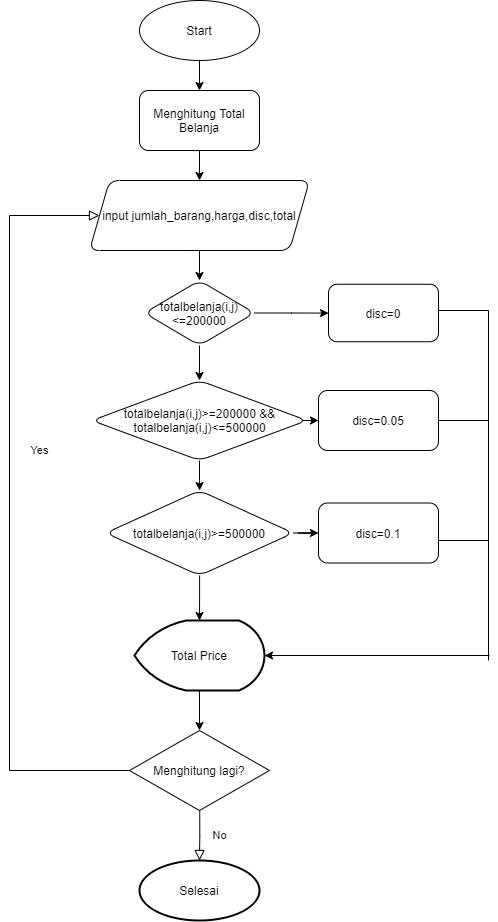

The diagram above was exported from draw.io. Its source (the exported page's mxGraphModel, read from the mxfile embedded in the PNG):
<mxGraphModel dx="868" dy="393" grid="1" gridSize="10" guides="1" tooltips="1" connect="1" arrows="1" fold="1" page="1" pageScale="1" pageWidth="827" pageHeight="1169" math="0" shadow="0">
  <root>
    <mxCell id="WIyWlLk6GJQsqaUBKTNV-0" />
    <mxCell id="WIyWlLk6GJQsqaUBKTNV-1" parent="WIyWlLk6GJQsqaUBKTNV-0" />
    <mxCell id="zwZ3AxvJAadCYdegZB2j-2" value="" style="edgeStyle=orthogonalEdgeStyle;rounded=0;orthogonalLoop=1;jettySize=auto;html=1;" edge="1" parent="WIyWlLk6GJQsqaUBKTNV-1" source="zwZ3AxvJAadCYdegZB2j-0" target="zwZ3AxvJAadCYdegZB2j-1">
      <mxGeometry relative="1" as="geometry" />
    </mxCell>
    <mxCell id="zwZ3AxvJAadCYdegZB2j-0" value="Start" style="ellipse;whiteSpace=wrap;html=1;" vertex="1" parent="WIyWlLk6GJQsqaUBKTNV-1">
      <mxGeometry x="170" y="60" width="120" height="60" as="geometry" />
    </mxCell>
    <mxCell id="zwZ3AxvJAadCYdegZB2j-4" value="" style="edgeStyle=orthogonalEdgeStyle;rounded=0;orthogonalLoop=1;jettySize=auto;html=1;" edge="1" parent="WIyWlLk6GJQsqaUBKTNV-1" source="zwZ3AxvJAadCYdegZB2j-1" target="zwZ3AxvJAadCYdegZB2j-3">
      <mxGeometry relative="1" as="geometry" />
    </mxCell>
    <mxCell id="zwZ3AxvJAadCYdegZB2j-1" value="Menghitung Total Belanja" style="rounded=1;whiteSpace=wrap;html=1;" vertex="1" parent="WIyWlLk6GJQsqaUBKTNV-1">
      <mxGeometry x="170" y="150" width="120" height="60" as="geometry" />
    </mxCell>
    <mxCell id="zwZ3AxvJAadCYdegZB2j-6" value="" style="edgeStyle=orthogonalEdgeStyle;rounded=0;orthogonalLoop=1;jettySize=auto;html=1;" edge="1" parent="WIyWlLk6GJQsqaUBKTNV-1" source="zwZ3AxvJAadCYdegZB2j-3" target="zwZ3AxvJAadCYdegZB2j-5">
      <mxGeometry relative="1" as="geometry" />
    </mxCell>
    <mxCell id="zwZ3AxvJAadCYdegZB2j-3" value="input jumlah_barang,harga,disc,total" style="shape=parallelogram;perimeter=parallelogramPerimeter;whiteSpace=wrap;html=1;fixedSize=1;rounded=1;" vertex="1" parent="WIyWlLk6GJQsqaUBKTNV-1">
      <mxGeometry x="120" y="240" width="220" height="70" as="geometry" />
    </mxCell>
    <mxCell id="zwZ3AxvJAadCYdegZB2j-8" value="" style="edgeStyle=orthogonalEdgeStyle;rounded=0;orthogonalLoop=1;jettySize=auto;html=1;" edge="1" parent="WIyWlLk6GJQsqaUBKTNV-1" source="zwZ3AxvJAadCYdegZB2j-5" target="zwZ3AxvJAadCYdegZB2j-7">
      <mxGeometry relative="1" as="geometry" />
    </mxCell>
    <mxCell id="zwZ3AxvJAadCYdegZB2j-10" value="" style="edgeStyle=orthogonalEdgeStyle;rounded=0;orthogonalLoop=1;jettySize=auto;html=1;" edge="1" parent="WIyWlLk6GJQsqaUBKTNV-1" source="zwZ3AxvJAadCYdegZB2j-5" target="zwZ3AxvJAadCYdegZB2j-9">
      <mxGeometry relative="1" as="geometry" />
    </mxCell>
    <mxCell id="zwZ3AxvJAadCYdegZB2j-5" value="totalbelanja(i,j)&lt;=200000" style="rhombus;whiteSpace=wrap;html=1;rounded=1;" vertex="1" parent="WIyWlLk6GJQsqaUBKTNV-1">
      <mxGeometry x="175" y="340" width="110" height="65" as="geometry" />
    </mxCell>
    <mxCell id="zwZ3AxvJAadCYdegZB2j-7" value="disc=0" style="whiteSpace=wrap;html=1;rounded=1;" vertex="1" parent="WIyWlLk6GJQsqaUBKTNV-1">
      <mxGeometry x="359" y="343.75" width="110" height="57.5" as="geometry" />
    </mxCell>
    <mxCell id="zwZ3AxvJAadCYdegZB2j-12" value="" style="edgeStyle=orthogonalEdgeStyle;rounded=0;orthogonalLoop=1;jettySize=auto;html=1;" edge="1" parent="WIyWlLk6GJQsqaUBKTNV-1" source="zwZ3AxvJAadCYdegZB2j-9" target="zwZ3AxvJAadCYdegZB2j-11">
      <mxGeometry relative="1" as="geometry" />
    </mxCell>
    <mxCell id="zwZ3AxvJAadCYdegZB2j-14" value="" style="edgeStyle=orthogonalEdgeStyle;rounded=0;orthogonalLoop=1;jettySize=auto;html=1;" edge="1" parent="WIyWlLk6GJQsqaUBKTNV-1" source="zwZ3AxvJAadCYdegZB2j-9" target="zwZ3AxvJAadCYdegZB2j-13">
      <mxGeometry relative="1" as="geometry" />
    </mxCell>
    <mxCell id="zwZ3AxvJAadCYdegZB2j-9" value="totalbelanja(i,j)&amp;gt;=200000 &amp;amp;&amp;amp; totalbelanja(i,j)&amp;lt;=500000" style="rhombus;whiteSpace=wrap;html=1;rounded=1;" vertex="1" parent="WIyWlLk6GJQsqaUBKTNV-1">
      <mxGeometry x="122.5" y="440" width="215" height="80" as="geometry" />
    </mxCell>
    <mxCell id="zwZ3AxvJAadCYdegZB2j-11" value="disc=0.05" style="whiteSpace=wrap;html=1;rounded=1;" vertex="1" parent="WIyWlLk6GJQsqaUBKTNV-1">
      <mxGeometry x="349" y="450" width="120" height="60" as="geometry" />
    </mxCell>
    <mxCell id="zwZ3AxvJAadCYdegZB2j-16" value="" style="edgeStyle=orthogonalEdgeStyle;rounded=0;orthogonalLoop=1;jettySize=auto;html=1;" edge="1" parent="WIyWlLk6GJQsqaUBKTNV-1" source="zwZ3AxvJAadCYdegZB2j-13" target="zwZ3AxvJAadCYdegZB2j-15">
      <mxGeometry relative="1" as="geometry" />
    </mxCell>
    <mxCell id="zwZ3AxvJAadCYdegZB2j-18" value="" style="edgeStyle=orthogonalEdgeStyle;rounded=0;orthogonalLoop=1;jettySize=auto;html=1;" edge="1" parent="WIyWlLk6GJQsqaUBKTNV-1" source="zwZ3AxvJAadCYdegZB2j-13" target="zwZ3AxvJAadCYdegZB2j-17">
      <mxGeometry relative="1" as="geometry" />
    </mxCell>
    <mxCell id="zwZ3AxvJAadCYdegZB2j-13" value="totalbelanja(i,j)&amp;gt;=500000" style="rhombus;whiteSpace=wrap;html=1;rounded=1;" vertex="1" parent="WIyWlLk6GJQsqaUBKTNV-1">
      <mxGeometry x="136.25" y="550" width="187.5" height="85" as="geometry" />
    </mxCell>
    <mxCell id="zwZ3AxvJAadCYdegZB2j-15" value="disc=0.1" style="whiteSpace=wrap;html=1;rounded=1;" vertex="1" parent="WIyWlLk6GJQsqaUBKTNV-1">
      <mxGeometry x="349" y="562.5" width="120" height="60" as="geometry" />
    </mxCell>
    <mxCell id="zwZ3AxvJAadCYdegZB2j-31" value="" style="edgeStyle=orthogonalEdgeStyle;rounded=0;orthogonalLoop=1;jettySize=auto;html=1;" edge="1" parent="WIyWlLk6GJQsqaUBKTNV-1" source="zwZ3AxvJAadCYdegZB2j-17" target="zwZ3AxvJAadCYdegZB2j-30">
      <mxGeometry relative="1" as="geometry" />
    </mxCell>
    <mxCell id="zwZ3AxvJAadCYdegZB2j-17" value="Total Price" style="strokeWidth=2;html=1;shape=mxgraph.flowchart.display;whiteSpace=wrap;" vertex="1" parent="WIyWlLk6GJQsqaUBKTNV-1">
      <mxGeometry x="165" y="680" width="130" height="70" as="geometry" />
    </mxCell>
    <mxCell id="zwZ3AxvJAadCYdegZB2j-19" value="Selesai" style="ellipse;whiteSpace=wrap;html=1;strokeWidth=2;" vertex="1" parent="WIyWlLk6GJQsqaUBKTNV-1">
      <mxGeometry x="170" y="920" width="120" height="60" as="geometry" />
    </mxCell>
    <mxCell id="zwZ3AxvJAadCYdegZB2j-23" value="" style="endArrow=none;html=1;rounded=0;" edge="1" parent="WIyWlLk6GJQsqaUBKTNV-1">
      <mxGeometry width="50" height="50" relative="1" as="geometry">
        <mxPoint x="469" y="370" as="sourcePoint" />
        <mxPoint x="519" y="480" as="targetPoint" />
        <Array as="points">
          <mxPoint x="519" y="370" />
        </Array>
      </mxGeometry>
    </mxCell>
    <mxCell id="zwZ3AxvJAadCYdegZB2j-24" value="" style="endArrow=none;html=1;rounded=0;" edge="1" parent="WIyWlLk6GJQsqaUBKTNV-1">
      <mxGeometry width="50" height="50" relative="1" as="geometry">
        <mxPoint x="469" y="480" as="sourcePoint" />
        <mxPoint x="519" y="600" as="targetPoint" />
        <Array as="points">
          <mxPoint x="519" y="480" />
        </Array>
      </mxGeometry>
    </mxCell>
    <mxCell id="zwZ3AxvJAadCYdegZB2j-25" value="" style="endArrow=none;html=1;rounded=0;" edge="1" parent="WIyWlLk6GJQsqaUBKTNV-1">
      <mxGeometry width="50" height="50" relative="1" as="geometry">
        <mxPoint x="469" y="600" as="sourcePoint" />
        <mxPoint x="519" y="720" as="targetPoint" />
        <Array as="points">
          <mxPoint x="519" y="600" />
        </Array>
      </mxGeometry>
    </mxCell>
    <mxCell id="zwZ3AxvJAadCYdegZB2j-28" value="" style="endArrow=classic;html=1;rounded=0;entryX=1;entryY=0.5;entryDx=0;entryDy=0;entryPerimeter=0;" edge="1" parent="WIyWlLk6GJQsqaUBKTNV-1" target="zwZ3AxvJAadCYdegZB2j-17">
      <mxGeometry width="50" height="50" relative="1" as="geometry">
        <mxPoint x="520" y="715" as="sourcePoint" />
        <mxPoint x="570" y="670" as="targetPoint" />
      </mxGeometry>
    </mxCell>
    <mxCell id="zwZ3AxvJAadCYdegZB2j-30" value="Menghitung lagi?" style="rhombus;whiteSpace=wrap;html=1;" vertex="1" parent="WIyWlLk6GJQsqaUBKTNV-1">
      <mxGeometry x="160" y="790" width="140" height="80" as="geometry" />
    </mxCell>
    <mxCell id="zwZ3AxvJAadCYdegZB2j-34" value="Yes" style="rounded=0;html=1;jettySize=auto;orthogonalLoop=1;fontSize=11;endArrow=block;endFill=0;endSize=8;strokeWidth=1;shadow=0;labelBackgroundColor=none;edgeStyle=orthogonalEdgeStyle;entryX=0;entryY=0.5;entryDx=0;entryDy=0;" edge="1" parent="WIyWlLk6GJQsqaUBKTNV-1" target="zwZ3AxvJAadCYdegZB2j-3">
      <mxGeometry x="0.1503" y="-30" relative="1" as="geometry">
        <mxPoint as="offset" />
        <mxPoint x="160" y="830" as="sourcePoint" />
        <mxPoint x="70" y="720" as="targetPoint" />
        <Array as="points">
          <mxPoint x="40" y="830" />
          <mxPoint x="40" y="275" />
        </Array>
      </mxGeometry>
    </mxCell>
    <mxCell id="zwZ3AxvJAadCYdegZB2j-35" value="No" style="edgeStyle=orthogonalEdgeStyle;rounded=0;html=1;jettySize=auto;orthogonalLoop=1;fontSize=11;endArrow=block;endFill=0;endSize=8;strokeWidth=1;shadow=0;labelBackgroundColor=none;exitX=0.5;exitY=1;exitDx=0;exitDy=0;entryX=0.5;entryY=0;entryDx=0;entryDy=0;" edge="1" parent="WIyWlLk6GJQsqaUBKTNV-1" target="zwZ3AxvJAadCYdegZB2j-19">
      <mxGeometry x="-0.006" y="-20" relative="1" as="geometry">
        <mxPoint x="40" as="offset" />
        <mxPoint x="230.25" y="870" as="sourcePoint" />
        <mxPoint x="269" y="910" as="targetPoint" />
        <Array as="points" />
      </mxGeometry>
    </mxCell>
  </root>
</mxGraphModel>